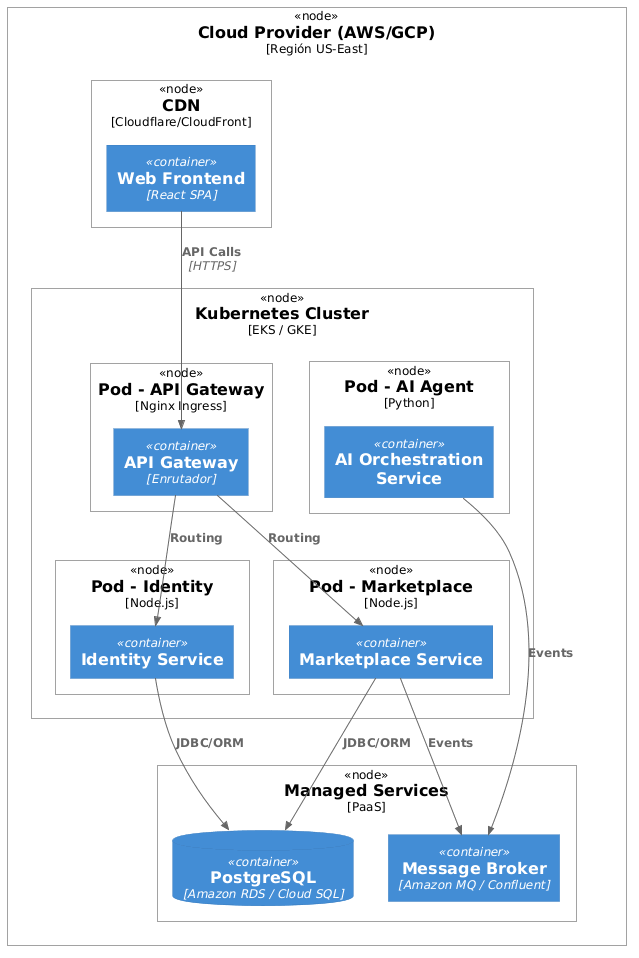

The diagram above was rendered by PlantUML. Its source (embedded in the PNG):
@startuml
!include https://raw.githubusercontent.com/plantuml-stdlib/C4-PlantUML/master/C4_Deployment.puml

Deployment_Node(aws, "Cloud Provider (AWS/GCP)", "Región US-East") {
    
    Deployment_Node(cdn, "CDN", "Cloudflare/CloudFront") {
        Container(spa, "Web Frontend", "React SPA")
    }

    Deployment_Node(k8s, "Kubernetes Cluster", "EKS / GKE") {
        Deployment_Node(pod1, "Pod - API Gateway", "Nginx Ingress") {
            Container(gw, "API Gateway", "Enrutador")
        }
        Deployment_Node(pod2, "Pod - Identity", "Node.js") {
            Container(ids, "Identity Service", "")
        }
        Deployment_Node(pod3, "Pod - Marketplace", "Node.js") {
            Container(ms, "Marketplace Service", "")
        }
        Deployment_Node(pod4, "Pod - AI Agent", "Python") {
            Container(ais, "AI Orchestration Service", "")
        }
    }
    
    Deployment_Node(managed_db, "Managed Services", "PaaS") {
        ContainerDb(pg, "PostgreSQL", "Amazon RDS / Cloud SQL")
        Container(mq, "Message Broker", "Amazon MQ / Confluent")
    }
}

Rel(spa, gw, "API Calls", "HTTPS")
Rel(gw, ids, "Routing")
Rel(gw, ms, "Routing")
Rel(ms, mq, "Events")
Rel(ais, mq, "Events")
Rel(ids, pg, "JDBC/ORM")
Rel(ms, pg, "JDBC/ORM")
@enduml